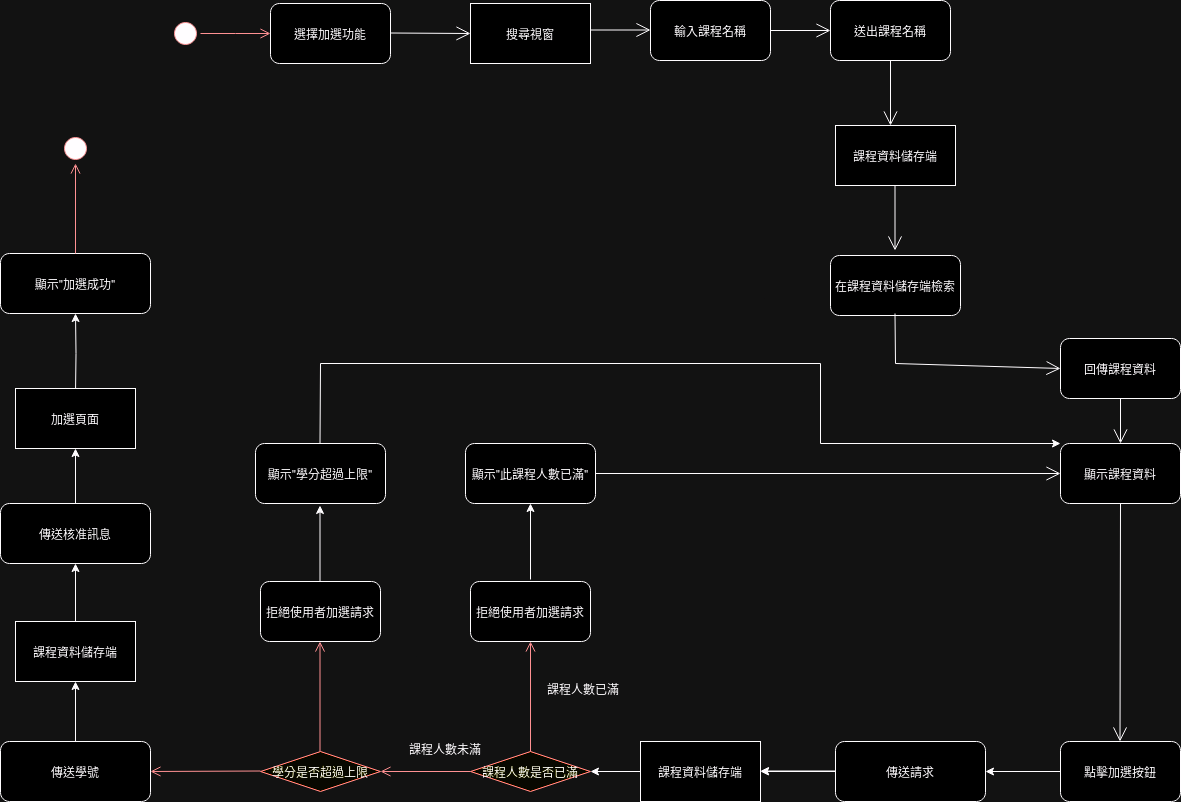

The diagram above was exported from draw.io. Its source (the exported page's mxGraphModel, read from the mxfile embedded in the PNG):
<mxGraphModel dx="2048" dy="637" grid="1" gridSize="10" guides="1" tooltips="1" connect="1" arrows="1" fold="1" page="1" pageScale="1" pageWidth="827" pageHeight="1169" math="0" shadow="0">
  <root>
    <mxCell id="0" />
    <mxCell id="1" parent="0" />
    <mxCell id="Y8XxQWgdLVwnEN72y59i-8" value="" style="endArrow=open;endFill=1;endSize=12;html=1;rounded=0;entryX=0;entryY=0.5;entryDx=0;entryDy=0;" parent="1" target="Y8XxQWgdLVwnEN72y59i-9" edge="1">
      <mxGeometry width="160" relative="1" as="geometry">
        <mxPoint x="220" y="279.5" as="sourcePoint" />
        <mxPoint x="300" y="280" as="targetPoint" />
      </mxGeometry>
    </mxCell>
    <mxCell id="Y8XxQWgdLVwnEN72y59i-9" value="搜尋視窗" style="rounded=0;whiteSpace=wrap;html=1;" parent="1" vertex="1">
      <mxGeometry x="300" y="250" width="120" height="60" as="geometry" />
    </mxCell>
    <mxCell id="Y8XxQWgdLVwnEN72y59i-12" value="" style="edgeStyle=orthogonalEdgeStyle;html=1;verticalAlign=bottom;endArrow=open;endSize=8;strokeColor=#ff0000;rounded=0;exitX=1;exitY=0.5;exitDx=0;exitDy=0;entryX=0;entryY=0.5;entryDx=0;entryDy=0;" parent="1" source="Y8XxQWgdLVwnEN72y59i-11" edge="1">
      <mxGeometry relative="1" as="geometry">
        <mxPoint x="100" y="280" as="targetPoint" />
      </mxGeometry>
    </mxCell>
    <mxCell id="Y8XxQWgdLVwnEN72y59i-13" value="" style="endArrow=open;endFill=1;endSize=12;html=1;rounded=0;entryX=0;entryY=0.5;entryDx=0;entryDy=0;exitX=1;exitY=0.5;exitDx=0;exitDy=0;" parent="1" source="DQuyBrai3HXfq9GmCqWg-1" edge="1">
      <mxGeometry width="160" relative="1" as="geometry">
        <mxPoint x="610" y="277" as="sourcePoint" />
        <mxPoint x="660" y="277" as="targetPoint" />
      </mxGeometry>
    </mxCell>
    <mxCell id="aFkLRge1R1w-VWbBvJJN-1" value="選擇加選功能" style="rounded=1;whiteSpace=wrap;html=1;" parent="1" vertex="1">
      <mxGeometry x="100" y="250" width="120" height="60" as="geometry" />
    </mxCell>
    <mxCell id="Y8XxQWgdLVwnEN72y59i-14" value="送出課程名稱" style="rounded=1;whiteSpace=wrap;html=1;" parent="1" vertex="1">
      <mxGeometry x="660" y="247" width="120" height="60" as="geometry" />
    </mxCell>
    <mxCell id="Y8XxQWgdLVwnEN72y59i-11" value="" style="ellipse;html=1;shape=startState;fillColor=#000000;strokeColor=#ff0000;" parent="1" vertex="1">
      <mxGeometry y="265" width="30" height="30" as="geometry" />
    </mxCell>
    <mxCell id="aFkLRge1R1w-VWbBvJJN-2" value="點擊加選按鈕" style="rounded=1;whiteSpace=wrap;html=1;" parent="1" vertex="1">
      <mxGeometry x="890" y="988" width="120" height="60" as="geometry" />
    </mxCell>
    <mxCell id="gSZl6Y8NSdMuthXcWzsg-1" value="" style="endArrow=open;endFill=1;endSize=12;html=1;rounded=0;exitX=0.5;exitY=1;exitDx=0;exitDy=0;" parent="1" source="Y8XxQWgdLVwnEN72y59i-14" edge="1">
      <mxGeometry width="160" relative="1" as="geometry">
        <mxPoint x="700" y="352" as="sourcePoint" />
        <mxPoint x="720" y="372" as="targetPoint" />
      </mxGeometry>
    </mxCell>
    <mxCell id="aFkLRge1R1w-VWbBvJJN-5" value="" style="endArrow=open;endFill=1;endSize=12;html=1;rounded=0;exitX=0.5;exitY=1;exitDx=0;exitDy=0;entryX=0.5;entryY=0;entryDx=0;entryDy=0;" parent="1" source="V5TPkPDq4wXWDQ6uqpW_-4" target="KLsR4z_AxLv1ceJTJq1r-4" edge="1">
      <mxGeometry width="160" relative="1" as="geometry">
        <mxPoint x="944.5" y="786" as="sourcePoint" />
        <mxPoint x="950" y="848" as="targetPoint" />
      </mxGeometry>
    </mxCell>
    <mxCell id="V5TPkPDq4wXWDQ6uqpW_-4" value="回傳課程資料" style="rounded=1;whiteSpace=wrap;html=1;" parent="1" vertex="1">
      <mxGeometry x="890" y="585" width="120" height="60" as="geometry" />
    </mxCell>
    <mxCell id="gSZl6Y8NSdMuthXcWzsg-2" value="課程資料儲存端" style="rounded=0;whiteSpace=wrap;html=1;" parent="1" vertex="1">
      <mxGeometry x="665" y="372" width="120" height="60" as="geometry" />
    </mxCell>
    <mxCell id="gSZl6Y8NSdMuthXcWzsg-3" value="在課程資料儲存端檢索" style="rounded=1;whiteSpace=wrap;html=1;" parent="1" vertex="1">
      <mxGeometry x="660" y="502" width="130" height="60" as="geometry" />
    </mxCell>
    <mxCell id="V5TPkPDq4wXWDQ6uqpW_-1" value="" style="endArrow=open;endFill=1;endSize=12;html=1;rounded=0;exitX=0.5;exitY=1;exitDx=0;exitDy=0;" parent="1" edge="1">
      <mxGeometry width="160" relative="1" as="geometry">
        <mxPoint x="724.5" y="432" as="sourcePoint" />
        <mxPoint x="724.5" y="497" as="targetPoint" />
      </mxGeometry>
    </mxCell>
    <mxCell id="V5TPkPDq4wXWDQ6uqpW_-3" value="" style="endArrow=open;endFill=1;endSize=12;html=1;rounded=0;exitX=0.5;exitY=1;exitDx=0;exitDy=0;entryX=0;entryY=0.5;entryDx=0;entryDy=0;" parent="1" target="V5TPkPDq4wXWDQ6uqpW_-4" edge="1">
      <mxGeometry width="160" relative="1" as="geometry">
        <mxPoint x="724.5" y="560" as="sourcePoint" />
        <mxPoint x="725" y="595" as="targetPoint" />
        <Array as="points">
          <mxPoint x="725" y="610" />
        </Array>
      </mxGeometry>
    </mxCell>
    <mxCell id="DQuyBrai3HXfq9GmCqWg-1" value="輸入課程名稱" style="rounded=1;whiteSpace=wrap;html=1;" parent="1" vertex="1">
      <mxGeometry x="480" y="247" width="120" height="60" as="geometry" />
    </mxCell>
    <mxCell id="DQuyBrai3HXfq9GmCqWg-3" value="" style="endArrow=open;endFill=1;endSize=12;html=1;rounded=0;entryX=0;entryY=0.5;entryDx=0;entryDy=0;exitX=1;exitY=0.5;exitDx=0;exitDy=0;" parent="1" edge="1">
      <mxGeometry width="160" relative="1" as="geometry">
        <mxPoint x="420" y="276.5" as="sourcePoint" />
        <mxPoint x="480" y="276.5" as="targetPoint" />
      </mxGeometry>
    </mxCell>
    <mxCell id="KLsR4z_AxLv1ceJTJq1r-15" value="" style="edgeStyle=orthogonalEdgeStyle;rounded=0;orthogonalLoop=1;jettySize=auto;html=1;" parent="1" source="KLsR4z_AxLv1ceJTJq1r-2" target="KLsR4z_AxLv1ceJTJq1r-7" edge="1">
      <mxGeometry relative="1" as="geometry" />
    </mxCell>
    <mxCell id="KLsR4z_AxLv1ceJTJq1r-2" value="傳送請求" style="rounded=1;whiteSpace=wrap;html=1;" parent="1" vertex="1">
      <mxGeometry x="665" y="988" width="150" height="60" as="geometry" />
    </mxCell>
    <mxCell id="KLsR4z_AxLv1ceJTJq1r-3" value="" style="endArrow=classic;html=1;rounded=0;exitX=0;exitY=0.5;exitDx=0;exitDy=0;entryX=1;entryY=0.5;entryDx=0;entryDy=0;" parent="1" source="aFkLRge1R1w-VWbBvJJN-2" target="KLsR4z_AxLv1ceJTJq1r-2" edge="1">
      <mxGeometry width="50" height="50" relative="1" as="geometry">
        <mxPoint x="1140" y="950" as="sourcePoint" />
        <mxPoint x="1155" y="890" as="targetPoint" />
      </mxGeometry>
    </mxCell>
    <mxCell id="KLsR4z_AxLv1ceJTJq1r-4" value="顯示課程資料" style="rounded=1;whiteSpace=wrap;html=1;" parent="1" vertex="1">
      <mxGeometry x="890" y="690" width="120" height="60" as="geometry" />
    </mxCell>
    <mxCell id="KLsR4z_AxLv1ceJTJq1r-5" value="" style="endArrow=open;endFill=1;endSize=12;html=1;rounded=0;exitX=0.5;exitY=1;exitDx=0;exitDy=0;" parent="1" source="KLsR4z_AxLv1ceJTJq1r-4" edge="1">
      <mxGeometry width="160" relative="1" as="geometry">
        <mxPoint x="949.5" y="930" as="sourcePoint" />
        <mxPoint x="949.5" y="988" as="targetPoint" />
      </mxGeometry>
    </mxCell>
    <mxCell id="KLsR4z_AxLv1ceJTJq1r-6" value="課程人數是否已滿" style="rhombus;whiteSpace=wrap;html=1;fontColor=#000000;fillColor=#ffffc0;strokeColor=#ff0000;" parent="1" vertex="1">
      <mxGeometry x="300" y="998" width="120" height="40" as="geometry" />
    </mxCell>
    <mxCell id="HdbbBOMnldAicVvtDjk9-2" value="" style="edgeStyle=orthogonalEdgeStyle;rounded=0;orthogonalLoop=1;jettySize=auto;html=1;" parent="1" source="KLsR4z_AxLv1ceJTJq1r-7" target="KLsR4z_AxLv1ceJTJq1r-6" edge="1">
      <mxGeometry relative="1" as="geometry" />
    </mxCell>
    <mxCell id="KLsR4z_AxLv1ceJTJq1r-7" value="課程資料儲存端" style="rounded=0;whiteSpace=wrap;html=1;" parent="1" vertex="1">
      <mxGeometry x="470" y="988" width="120" height="60" as="geometry" />
    </mxCell>
    <mxCell id="KLsR4z_AxLv1ceJTJq1r-8" value="" style="endArrow=classic;html=1;rounded=0;exitX=0;exitY=0.5;exitDx=0;exitDy=0;entryX=1;entryY=0.5;entryDx=0;entryDy=0;" parent="1" edge="1">
      <mxGeometry width="50" height="50" relative="1" as="geometry">
        <mxPoint x="665" y="1017.5" as="sourcePoint" />
        <mxPoint x="590" y="1017.5" as="targetPoint" />
      </mxGeometry>
    </mxCell>
    <mxCell id="KLsR4z_AxLv1ceJTJq1r-13" value="拒絕使用者加選請求" style="rounded=1;whiteSpace=wrap;html=1;" parent="1" vertex="1">
      <mxGeometry x="300" y="828" width="120" height="60" as="geometry" />
    </mxCell>
    <mxCell id="KLsR4z_AxLv1ceJTJq1r-14" value="顯示&quot;此課程人數已滿&quot;" style="rounded=1;whiteSpace=wrap;html=1;" parent="1" vertex="1">
      <mxGeometry x="295" y="690" width="130" height="60" as="geometry" />
    </mxCell>
    <mxCell id="KLsR4z_AxLv1ceJTJq1r-16" value="" style="endArrow=classic;html=1;rounded=0;entryX=0.5;entryY=1;entryDx=0;entryDy=0;" parent="1" target="KLsR4z_AxLv1ceJTJq1r-14" edge="1">
      <mxGeometry width="50" height="50" relative="1" as="geometry">
        <mxPoint x="360" y="826" as="sourcePoint" />
        <mxPoint x="360.22" y="750" as="targetPoint" />
      </mxGeometry>
    </mxCell>
    <mxCell id="KLsR4z_AxLv1ceJTJq1r-19" value="" style="endArrow=open;endFill=1;endSize=12;html=1;rounded=0;exitX=1;exitY=0.5;exitDx=0;exitDy=0;entryX=0;entryY=0.5;entryDx=0;entryDy=0;" parent="1" source="KLsR4z_AxLv1ceJTJq1r-14" target="KLsR4z_AxLv1ceJTJq1r-4" edge="1">
      <mxGeometry width="160" relative="1" as="geometry">
        <mxPoint x="960" y="760" as="sourcePoint" />
        <mxPoint x="959.5" y="998" as="targetPoint" />
      </mxGeometry>
    </mxCell>
    <mxCell id="kY_JJu8xMoH3EheYwArn-7" value="" style="edgeStyle=orthogonalEdgeStyle;rounded=0;orthogonalLoop=1;jettySize=auto;html=1;" parent="1" source="KLsR4z_AxLv1ceJTJq1r-22" target="kY_JJu8xMoH3EheYwArn-3" edge="1">
      <mxGeometry relative="1" as="geometry" />
    </mxCell>
    <mxCell id="KLsR4z_AxLv1ceJTJq1r-22" value="傳送學號" style="rounded=1;whiteSpace=wrap;html=1;" parent="1" vertex="1">
      <mxGeometry x="-170" y="988" width="150" height="60" as="geometry" />
    </mxCell>
    <mxCell id="kY_JJu8xMoH3EheYwArn-11" value="" style="edgeStyle=orthogonalEdgeStyle;rounded=0;orthogonalLoop=1;jettySize=auto;html=1;" parent="1" source="kY_JJu8xMoH3EheYwArn-3" edge="1">
      <mxGeometry relative="1" as="geometry">
        <mxPoint x="-95" y="810" as="targetPoint" />
      </mxGeometry>
    </mxCell>
    <mxCell id="kY_JJu8xMoH3EheYwArn-3" value="課程資料儲存端" style="rounded=0;whiteSpace=wrap;html=1;" parent="1" vertex="1">
      <mxGeometry x="-155" y="868" width="120" height="60" as="geometry" />
    </mxCell>
    <mxCell id="vVonOp8ZOuj4pzbFRo1w-2" value="" style="edgeStyle=orthogonalEdgeStyle;rounded=0;orthogonalLoop=1;jettySize=auto;html=1;" parent="1" target="vVonOp8ZOuj4pzbFRo1w-1" edge="1">
      <mxGeometry relative="1" as="geometry">
        <mxPoint x="-95" y="640" as="sourcePoint" />
      </mxGeometry>
    </mxCell>
    <mxCell id="wYaOBYk4FdBgYVhuRZfn-1" value="加選頁面" style="rounded=0;whiteSpace=wrap;html=1;" parent="1" vertex="1">
      <mxGeometry x="-155" y="635" width="120" height="60" as="geometry" />
    </mxCell>
    <mxCell id="vVonOp8ZOuj4pzbFRo1w-1" value="顯示&quot;加選成功&quot;" style="rounded=1;whiteSpace=wrap;html=1;" parent="1" vertex="1">
      <mxGeometry x="-170" y="500" width="150" height="60" as="geometry" />
    </mxCell>
    <mxCell id="vVonOp8ZOuj4pzbFRo1w-3" value="" style="ellipse;html=1;shape=startState;fillColor=#000000;strokeColor=#ff0000;" parent="1" vertex="1">
      <mxGeometry x="-110" y="380" width="30" height="30" as="geometry" />
    </mxCell>
    <mxCell id="vVonOp8ZOuj4pzbFRo1w-4" value="" style="edgeStyle=orthogonalEdgeStyle;html=1;verticalAlign=bottom;endArrow=open;endSize=8;strokeColor=#ff0000;rounded=0;exitX=0.5;exitY=0;exitDx=0;exitDy=0;entryX=0.5;entryY=1;entryDx=0;entryDy=0;" parent="1" source="vVonOp8ZOuj4pzbFRo1w-1" target="vVonOp8ZOuj4pzbFRo1w-3" edge="1">
      <mxGeometry relative="1" as="geometry">
        <mxPoint x="-130" y="170" as="targetPoint" />
        <mxPoint x="-200" y="170" as="sourcePoint" />
      </mxGeometry>
    </mxCell>
    <mxCell id="vVonOp8ZOuj4pzbFRo1w-13" value="" style="edgeStyle=orthogonalEdgeStyle;html=1;verticalAlign=bottom;endArrow=open;endSize=8;strokeColor=#ff0000;rounded=0;exitX=0;exitY=0.5;exitDx=0;exitDy=0;" parent="1" source="KLsR4z_AxLv1ceJTJq1r-6" edge="1">
      <mxGeometry relative="1" as="geometry">
        <mxPoint x="210" y="1018" as="targetPoint" />
        <mxPoint x="289.47" y="1030" as="sourcePoint" />
      </mxGeometry>
    </mxCell>
    <mxCell id="vVonOp8ZOuj4pzbFRo1w-14" value="" style="edgeStyle=orthogonalEdgeStyle;html=1;verticalAlign=bottom;endArrow=open;endSize=8;strokeColor=#ff0000;rounded=0;entryX=0.5;entryY=1;entryDx=0;entryDy=0;exitX=0.5;exitY=0;exitDx=0;exitDy=0;" parent="1" source="KLsR4z_AxLv1ceJTJq1r-6" target="KLsR4z_AxLv1ceJTJq1r-13" edge="1">
      <mxGeometry relative="1" as="geometry">
        <mxPoint x="359.47" y="908" as="targetPoint" />
        <mxPoint x="360" y="990" as="sourcePoint" />
      </mxGeometry>
    </mxCell>
    <mxCell id="vVonOp8ZOuj4pzbFRo1w-15" value="課程人數已滿" style="text;html=1;align=center;verticalAlign=middle;whiteSpace=wrap;rounded=0;" parent="1" vertex="1">
      <mxGeometry x="368" y="920" width="90" height="30" as="geometry" />
    </mxCell>
    <mxCell id="vVonOp8ZOuj4pzbFRo1w-16" value="課程人數&lt;span style=&quot;background-color: initial;&quot;&gt;未滿&lt;/span&gt;" style="text;html=1;align=center;verticalAlign=middle;whiteSpace=wrap;rounded=0;" parent="1" vertex="1">
      <mxGeometry x="230" y="980" width="90" height="30" as="geometry" />
    </mxCell>
    <mxCell id="EsvZNj8_p6gFDAk-6TS3-2" value="" style="edgeStyle=orthogonalEdgeStyle;rounded=0;orthogonalLoop=1;jettySize=auto;html=1;" parent="1" source="EsvZNj8_p6gFDAk-6TS3-1" target="wYaOBYk4FdBgYVhuRZfn-1" edge="1">
      <mxGeometry relative="1" as="geometry" />
    </mxCell>
    <mxCell id="EsvZNj8_p6gFDAk-6TS3-1" value="傳送核准訊息" style="rounded=1;whiteSpace=wrap;html=1;" parent="1" vertex="1">
      <mxGeometry x="-170" y="750" width="150" height="60" as="geometry" />
    </mxCell>
    <mxCell id="_UNnbyu41e51c6nxxYVr-2" value="學分是否超過上限" style="rhombus;whiteSpace=wrap;html=1;fontColor=#000000;fillColor=#ffffc0;strokeColor=#ff0000;" parent="1" vertex="1">
      <mxGeometry x="90" y="998" width="120" height="40" as="geometry" />
    </mxCell>
    <mxCell id="_UNnbyu41e51c6nxxYVr-3" value="" style="edgeStyle=orthogonalEdgeStyle;html=1;verticalAlign=bottom;endArrow=open;endSize=8;strokeColor=#ff0000;rounded=0;exitX=0;exitY=0.5;exitDx=0;exitDy=0;entryX=1;entryY=0.5;entryDx=0;entryDy=0;" parent="1" target="KLsR4z_AxLv1ceJTJq1r-22" edge="1">
      <mxGeometry relative="1" as="geometry">
        <mxPoint y="1017.5" as="targetPoint" />
        <mxPoint x="90" y="1017.5" as="sourcePoint" />
      </mxGeometry>
    </mxCell>
    <mxCell id="_UNnbyu41e51c6nxxYVr-4" value="" style="edgeStyle=orthogonalEdgeStyle;html=1;verticalAlign=bottom;endArrow=open;endSize=8;strokeColor=#ff0000;rounded=0;entryX=0.5;entryY=1;entryDx=0;entryDy=0;exitX=0.5;exitY=0;exitDx=0;exitDy=0;" parent="1" edge="1">
      <mxGeometry relative="1" as="geometry">
        <mxPoint x="149.5" y="888" as="targetPoint" />
        <mxPoint x="149.5" y="998" as="sourcePoint" />
      </mxGeometry>
    </mxCell>
    <mxCell id="_UNnbyu41e51c6nxxYVr-5" value="拒絕使用者加選請求" style="rounded=1;whiteSpace=wrap;html=1;" parent="1" vertex="1">
      <mxGeometry x="90" y="828" width="120" height="60" as="geometry" />
    </mxCell>
    <mxCell id="_UNnbyu41e51c6nxxYVr-7" value="顯示&quot;學分超過上限&quot;" style="rounded=1;whiteSpace=wrap;html=1;" parent="1" vertex="1">
      <mxGeometry x="85" y="690" width="130" height="60" as="geometry" />
    </mxCell>
    <mxCell id="_UNnbyu41e51c6nxxYVr-9" value="" style="endArrow=classic;html=1;rounded=0;entryX=0.5;entryY=1;entryDx=0;entryDy=0;" parent="1" edge="1">
      <mxGeometry width="50" height="50" relative="1" as="geometry">
        <mxPoint x="149.5" y="828" as="sourcePoint" />
        <mxPoint x="149.5" y="752" as="targetPoint" />
      </mxGeometry>
    </mxCell>
    <mxCell id="_UNnbyu41e51c6nxxYVr-10" value="" style="endArrow=classic;html=1;rounded=0;entryX=0;entryY=0;entryDx=0;entryDy=0;" parent="1" target="KLsR4z_AxLv1ceJTJq1r-4" edge="1">
      <mxGeometry width="50" height="50" relative="1" as="geometry">
        <mxPoint x="149.5" y="690" as="sourcePoint" />
        <mxPoint x="650" y="700" as="targetPoint" />
        <Array as="points">
          <mxPoint x="150" y="610" />
          <mxPoint x="650" y="610" />
          <mxPoint x="650" y="690" />
        </Array>
      </mxGeometry>
    </mxCell>
  </root>
</mxGraphModel>